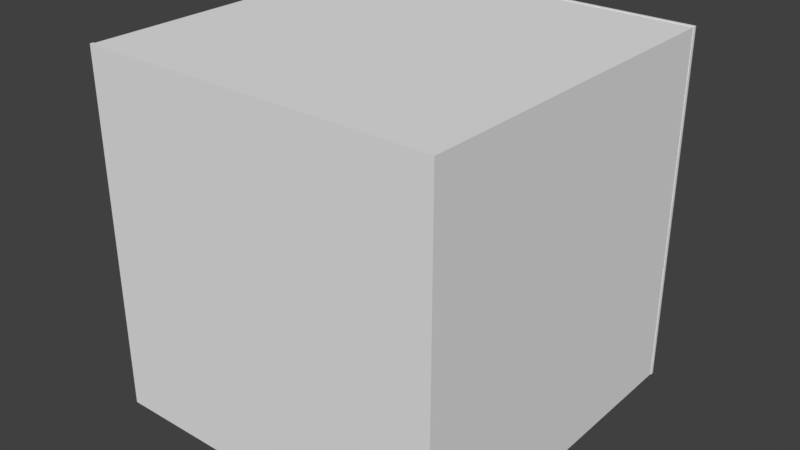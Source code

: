 # Source: Room.blend  (saved by Blender 2.79.0; exported with 4.5.12 LTS)
import bpy
from mathutils import Matrix  # noqa: F401  (used for matrix-valued properties, if any)

bpy.ops.wm.read_factory_settings(use_empty=True)
scene = bpy.context.scene
scene.name = 'Scene'

# ---- collections
col_collection_1 = bpy.data.collections.new('Collection 1'); scene.collection.children.link(col_collection_1)

# ---- world
world_world = bpy.data.worlds.new('World'); scene.world = world_world
world_world.color = (0.05088, 0.05088, 0.05088)
world_world.use_sun_shadow = False
world_world.sun_shadow_jitter_overblur = 0.0
world_world.cycles.sampling_method = 'MANUAL'

# ---- meshes
me_cube_001 = bpy.data.meshes.new('Cube.001')
me_cube_001.from_pydata([(-0.5, 1.0, -0.5), (-0.5, 2.186e-08, -0.5), (-0.5, 1.0, 0.5), (-0.5, -2.186e-08, 0.5), (0.5, 1.0, -0.5), (0.5, 2.186e-08, -0.5), (0.5, 1.0, 0.5), (0.5, -2.186e-08, 0.5), (-0.5035, 1.0, -0.5035), (-0.5035, 2.201e-08, -0.5035), (-0.5035, 1.0, 0.5035), (-0.5035, -2.201e-08, 0.5035), (0.5035, 1.0, -0.5035), (0.5035, 2.201e-08, -0.5035), (0.5035, 1.0, 0.5035), (0.5035, -2.201e-08, 0.5035)], [], [(0, 2, 3, 1), (2, 6, 7, 3), (6, 4, 5, 7), (4, 0, 1, 5), (8, 9, 11, 10), (10, 11, 15, 14), (14, 15, 13, 12), (12, 13, 9, 8), (2, 0, 8, 10), (1, 3, 11, 9), (6, 2, 10, 14), (3, 7, 15, 11), (4, 6, 14, 12), (7, 5, 13, 15), (0, 4, 12, 8), (5, 1, 9, 13)])
_uv = me_cube_001.uv_layers.new(name='UVMap')
_uv.uv.foreach_set('vector', [0.8337, 0.5, 0.8337, 0.9965, 0.6675, 0.9965, 0.6675, 0.5, 0.8337, 0.4965, 0.8337, 4.439e-08, 1.0, 0.0, 1.0, 0.4965, 0.8337, 0.0, 0.8337, 0.4965, 0.6675, 0.4965, 0.6675, 5.919e-08, 1.0, 0.5, 1.0, 0.9965, 0.8337, 0.9965, 0.8337, 0.5, 0.6675, 0.5, 0.5012, 0.5, 0.5012, 5.919e-08, 0.6675, 0.0, 0.6675, 1.0, 0.5012, 1.0, 0.5012, 0.5, 0.6675, 0.5, 0.3349, 8.878e-08, 0.5012, 0.0, 0.5012, 0.5, 0.3349, 0.5, 0.3349, 0.5, 0.5012, 0.5, 0.5012, 1.0, 0.3349, 1.0, 0.3337, 0.4982, 0.3337, 0.001755, 0.3349, 0.0, 0.3349, 0.5, 0.3337, 0.9982, 0.3337, 0.5018, 0.3349, 0.5, 0.3349, 1.0, 0.001176, 0.4982, 0.3337, 0.4982, 0.3349, 0.5, 3.964e-08, 0.5, 0.3337, 0.5018, 0.001176, 0.5018, 0.0, 0.5, 0.3349, 0.5, 0.001176, 0.001755, 0.001176, 0.4982, 3.964e-08, 0.5, 0.0, 8.878e-08, 0.001176, 0.5018, 0.001176, 0.9982, 3.964e-08, 1.0, 0.0, 0.5, 0.3337, 0.001755, 0.001176, 0.001755, 0.0, 8.878e-08, 0.3349, 0.0, 0.001176, 0.9982, 0.3337, 0.9982, 0.3349, 1.0, 3.964e-08, 1.0])
me_cube_001.use_remesh_preserve_volume = False
me_cube_001.use_remesh_preserve_attributes = False
me_cube_001.use_mirror_vertex_groups = False
me_cube_001.update()
me_plane_001 = bpy.data.meshes.new('Plane.001')
me_plane_001.from_pydata([(-0.505, 9.991e-05, 0.505), (0.505, 9.991e-05, 0.505), (-0.505, 0.0001001, -0.505), (0.505, 0.0001001, -0.505), (-0.505, -0.0099, 0.505), (0.505, -0.0099, 0.505), (-0.505, -0.0099, -0.505), (0.505, -0.0099, -0.505)], [], [(0, 1, 3, 2), (4, 6, 7, 5), (0, 2, 6, 4), (1, 0, 4, 5), (3, 1, 5, 7), (2, 3, 7, 6)])
_uv = me_plane_001.uv_layers.new(name='UVMap')
_uv.uv.foreach_set('vector', [0.9804, 1.0, 1.169e-07, 1.0, 0.0, 0.5, 0.9804, 0.5, 0.9804, 0.5, 1.461e-07, 0.5, 0.0, 1.341e-07, 0.9804, 0.0, 0.9951, 0.0, 0.9951, 0.5, 0.9902, 0.5, 0.9902, 0.0, 0.9853, 0.0, 0.9853, 0.5, 0.9804, 0.5, 0.9804, 0.0, 0.9951, 0.5, 0.9951, 0.0, 1.0, 0.0, 1.0, 0.5, 0.9853, 0.5, 0.9853, 0.0, 0.9902, 0.0, 0.9902, 0.5])
me_plane_001.use_remesh_preserve_volume = False
me_plane_001.use_remesh_preserve_attributes = False
me_plane_001.use_mirror_vertex_groups = False
me_plane_001.update()
me_plane = bpy.data.meshes.new('Plane')
me_plane.from_pydata([(-0.505, 0.9999, -0.505), (0.505, 0.9999, -0.505), (-0.505, 0.9999, 0.505), (0.505, 0.9999, 0.505), (-0.505, 1.01, -0.505), (0.505, 1.01, -0.505), (-0.505, 1.01, 0.505), (0.505, 1.01, 0.505)], [], [(0, 1, 3, 2), (4, 6, 7, 5), (0, 2, 6, 4), (1, 0, 4, 5), (3, 1, 5, 7), (2, 3, 7, 6)])
_uv = me_plane.uv_layers.new(name='UVMap')
_uv.uv.foreach_set('vector', [0.9804, 1.0, 1.169e-07, 1.0, 0.0, 0.5, 0.9804, 0.5, 0.9804, 0.5, 1.461e-07, 0.5, 0.0, 1.341e-07, 0.9804, 0.0, 0.9951, 0.0, 0.9951, 0.5, 0.9902, 0.5, 0.9902, 0.0, 0.9853, 0.0, 0.9853, 0.5, 0.9804, 0.5, 0.9804, 0.0, 0.9951, 0.5, 0.9951, 0.0, 1.0, 0.0, 1.0, 0.5, 0.9853, 0.5, 0.9853, 0.0, 0.9902, 0.0, 0.9902, 0.5])
me_plane.use_remesh_preserve_volume = False
me_plane.use_remesh_preserve_attributes = False
me_plane.use_mirror_vertex_groups = False
me_plane.update()

# ---- objects
ob_walls = bpy.data.objects.new('Walls', me_cube_001)
ob_floor = bpy.data.objects.new('Floor', me_plane_001)
ob_roof = bpy.data.objects.new('Roof', me_plane)

# ---- transforms, parenting, visibility, modifiers, constraints
ob_walls.location = (0.0, 0.0, 0.0)
ob_walls.lineart.crease_threshold = 0.0
ob_floor.parent = ob_walls
ob_floor.location = (0.0, 0.0, 0.0)
ob_floor.lineart.crease_threshold = 0.0
ob_roof.parent = ob_walls
ob_roof.location = (0.0, 0.0, 0.0)
ob_roof.lineart.crease_threshold = 0.0

# ---- collection membership
col_collection_1.objects.link(ob_walls)
col_collection_1.objects.link(ob_floor)
col_collection_1.objects.link(ob_roof)

# ---- scene / render settings (as saved in the file)
scene.frame_start = 1; scene.frame_end = 250; scene.frame_set(1)
scene.render.engine = 'CYCLES'
scene.render.resolution_percentage = 50
scene.render.dither_intensity = 0.0
scene.cycles.use_denoising = False
scene.cycles.samples = 128
scene.cycles.sampling_pattern = 'TABULATED_SOBOL'
scene.cycles.use_adaptive_sampling = False
scene.cycles.use_light_tree = False
scene.cycles.blur_glossy = 0.0
scene.cycles.sample_clamp_indirect = 0.0
scene.view_settings.view_transform = 'Standard'
bpy.context.view_layer.update()

# ---- added for rendering (the .blend has no active camera and no usable light): camera, sun
cam_auto = bpy.data.cameras.new('AutoCamera')
cam_auto.lens = 50.0
cam_auto.sensor_width = 36.0
cam_auto.clip_end = 1000.0
ob_auto_camera = bpy.data.objects.new('AutoCamera', cam_auto)
scene.collection.objects.link(ob_auto_camera)
ob_auto_camera.location = (1.62381, -1.44858, 1.29905)
ob_auto_camera.rotation_euler = (1.09748, -7.21219e-08, 0.694738)
scene.camera = ob_auto_camera
light_auto_sun = bpy.data.lights.new('AutoSun', 'SUN')
light_auto_sun.energy = 3.0
light_auto_sun.angle = 0.0523599
ob_auto_sun = bpy.data.objects.new('AutoSun', light_auto_sun)
scene.collection.objects.link(ob_auto_sun)
ob_auto_sun.rotation_euler = (0.872665, 0.174533, 0.523599)
bpy.context.view_layer.update()
